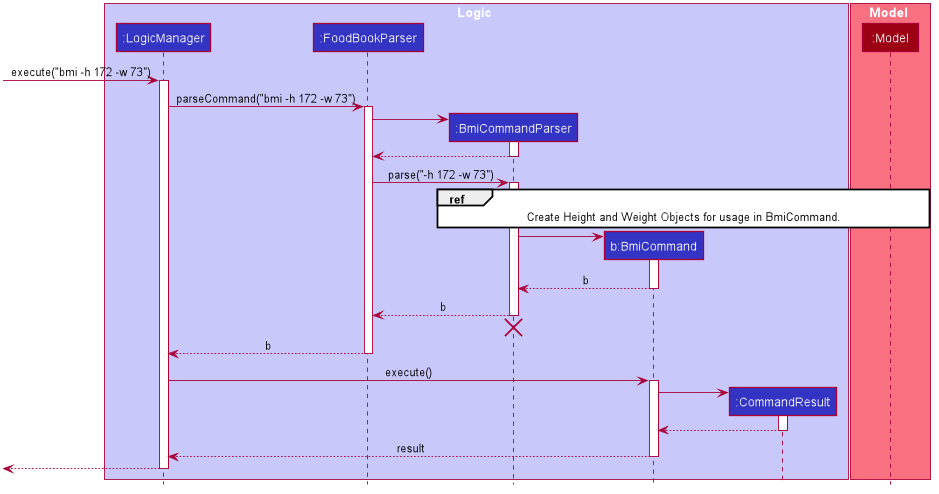

The diagram above was rendered by PlantUML. Its source (embedded in the PNG):
@startuml









skinparam BackgroundColor #FFFFFFF

skinparam Shadowing false

skinparam Class {
    FontColor #FFFFFF
    BorderThickness 1
    BorderColor #FFFFFF
    StereotypeFontColor #FFFFFF
    FontName Arial
}

skinparam Actor {
    BorderColor #000000
    Color #000000
    FontName Arial
}

skinparam Sequence {
    MessageAlign center
    BoxFontSize 15
    BoxPadding 0
    BoxFontColor #FFFFFF
    FontName Arial
}

skinparam Participant {
    FontColor #FFFFFFF
    Padding 20
}

skinparam MinClassWidth 50
skinparam ParticipantPadding 10
skinparam Shadowing false
skinparam DefaultTextAlignment center
skinparam packageStyle Rectangle

hide footbox
hide members
hide circle

box Logic #C8C8FA
participant ":LogicManager" as LogicManager #3333C4
participant ":FoodBookParser" as FoodBookParser #3333C4
participant ":BmiCommandParser" as BmiCommandParser #3333C4
participant "b:BmiCommand" as BmiCommand #3333C4
participant ":CommandResult" as CommandResult #3333C4
end box

box Model #F97181
participant ":Model" as Model #9D0012
end box

[-> LogicManager : execute("bmi -h 172 -w 73")
activate LogicManager

LogicManager -> FoodBookParser : parseCommand("bmi -h 172 -w 73")
activate FoodBookParser

create BmiCommandParser
FoodBookParser -> BmiCommandParser
activate BmiCommandParser

BmiCommandParser --> FoodBookParser
deactivate BmiCommandParser

FoodBookParser -> BmiCommandParser : parse("-h 172 -w 73")
activate BmiCommandParser

ref over BmiCommandParser, Model : Create Height and Weight Objects for usage in BmiCommand.

create BmiCommand
BmiCommandParser -> BmiCommand
activate BmiCommand

BmiCommand --> BmiCommandParser : b
deactivate BmiCommand

BmiCommandParser --> FoodBookParser : b
deactivate BmiCommandParser
BmiCommandParser -[hidden]-> FoodBookParser
destroy BmiCommandParser

FoodBookParser --> LogicManager : b
deactivate FoodBookParser

LogicManager -> BmiCommand : execute()
activate BmiCommand

create CommandResult
BmiCommand -> CommandResult
activate CommandResult

CommandResult --> BmiCommand
deactivate CommandResult

BmiCommand --> LogicManager : result
deactivate BmiCommand

[<--LogicManager
deactivate LogicManager
@enduml